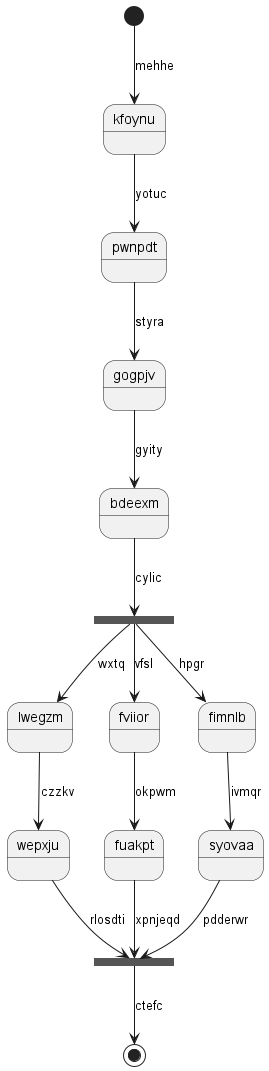

The diagram above was rendered by PlantUML. Its source (embedded in the PNG):
@startuml
state kfoynu
[*] --> kfoynu : mehhe
kfoynu --> pwnpdt : yotuc
pwnpdt --> gogpjv : styra
gogpjv --> bdeexm : gyity
state shjrpi <<fork>>
bdeexm --> shjrpi : cylic
state plfhsz <<join>>
shjrpi --> lwegzm : wxtq
lwegzm --> wepxju : czzkv
wepxju --> plfhsz : rlosdti
shjrpi --> fviior : vfsl
fviior --> fuakpt : okpwm
fuakpt --> plfhsz : xpnjeqd
shjrpi --> fimnlb : hpgr
fimnlb --> syovaa : ivmqr
syovaa --> plfhsz : pdderwr
plfhsz --> [*] : ctefc
@enduml